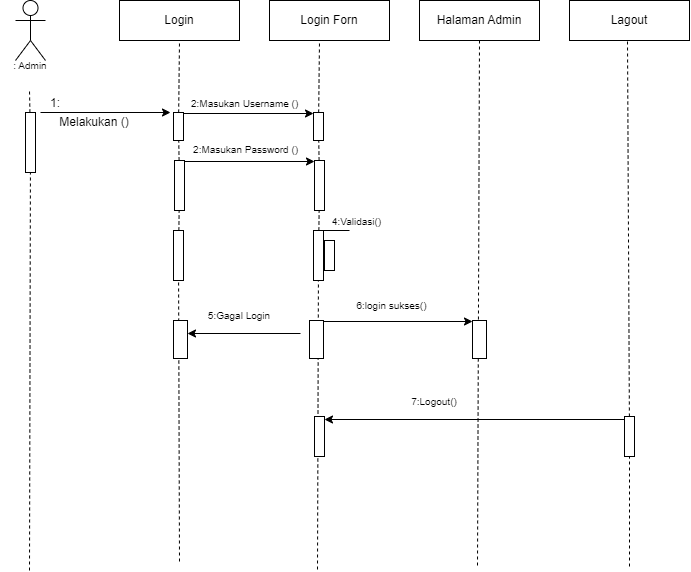

The diagram above was exported from draw.io. Its source (the exported page's mxGraphModel, read from the mxfile embedded in the PNG):
<mxGraphModel dx="862" dy="1611" grid="1" gridSize="10" guides="1" tooltips="1" connect="1" arrows="1" fold="1" page="1" pageScale="1" pageWidth="827" pageHeight="1169" math="0" shadow="0">
  <root>
    <mxCell id="0" />
    <mxCell id="1" parent="0" />
    <mxCell id="aemwlCxIe7cXtY7EEpBk-1" value="&lt;br&gt;&lt;br&gt;&lt;br&gt;&lt;br&gt;&lt;br&gt;" style="shape=umlActor;verticalLabelPosition=bottom;verticalAlign=top;html=1;outlineConnect=0;" vertex="1" parent="1">
      <mxGeometry x="56" y="-1040" width="30" height="60" as="geometry" />
    </mxCell>
    <mxCell id="aemwlCxIe7cXtY7EEpBk-2" value="Login" style="rounded=0;whiteSpace=wrap;html=1;" vertex="1" parent="1">
      <mxGeometry x="160" y="-1040" width="120" height="40" as="geometry" />
    </mxCell>
    <mxCell id="aemwlCxIe7cXtY7EEpBk-3" value="Login Forn" style="rounded=0;whiteSpace=wrap;html=1;" vertex="1" parent="1">
      <mxGeometry x="310" y="-1040" width="120" height="40" as="geometry" />
    </mxCell>
    <mxCell id="aemwlCxIe7cXtY7EEpBk-4" value="Halaman Admin" style="rounded=0;whiteSpace=wrap;html=1;" vertex="1" parent="1">
      <mxGeometry x="460" y="-1040" width="120" height="40" as="geometry" />
    </mxCell>
    <mxCell id="aemwlCxIe7cXtY7EEpBk-5" value="Lagout" style="rounded=0;whiteSpace=wrap;html=1;" vertex="1" parent="1">
      <mxGeometry x="610" y="-1040" width="120" height="40" as="geometry" />
    </mxCell>
    <mxCell id="aemwlCxIe7cXtY7EEpBk-8" value="" style="endArrow=none;dashed=1;html=1;rounded=0;startArrow=none;" edge="1" parent="1" source="aemwlCxIe7cXtY7EEpBk-11">
      <mxGeometry width="50" height="50" relative="1" as="geometry">
        <mxPoint x="70" y="-620" as="sourcePoint" />
        <mxPoint x="70" y="-950" as="targetPoint" />
      </mxGeometry>
    </mxCell>
    <mxCell id="aemwlCxIe7cXtY7EEpBk-11" value="" style="rounded=0;whiteSpace=wrap;html=1;" vertex="1" parent="1">
      <mxGeometry x="66" y="-928" width="10" height="60" as="geometry" />
    </mxCell>
    <mxCell id="aemwlCxIe7cXtY7EEpBk-12" value="" style="endArrow=none;dashed=1;html=1;rounded=0;" edge="1" parent="1" target="aemwlCxIe7cXtY7EEpBk-11">
      <mxGeometry width="50" height="50" relative="1" as="geometry">
        <mxPoint x="70" y="-470" as="sourcePoint" />
        <mxPoint x="70" y="-950" as="targetPoint" />
      </mxGeometry>
    </mxCell>
    <mxCell id="aemwlCxIe7cXtY7EEpBk-13" value="" style="endArrow=none;dashed=1;html=1;rounded=0;startArrow=none;entryX=0.5;entryY=1;entryDx=0;entryDy=0;" edge="1" parent="1" source="aemwlCxIe7cXtY7EEpBk-14" target="aemwlCxIe7cXtY7EEpBk-2">
      <mxGeometry width="50" height="50" relative="1" as="geometry">
        <mxPoint x="218" y="-620" as="sourcePoint" />
        <mxPoint x="218" y="-950" as="targetPoint" />
      </mxGeometry>
    </mxCell>
    <mxCell id="aemwlCxIe7cXtY7EEpBk-14" value="" style="rounded=0;whiteSpace=wrap;html=1;" vertex="1" parent="1">
      <mxGeometry x="214" y="-928" width="10" height="28" as="geometry" />
    </mxCell>
    <mxCell id="aemwlCxIe7cXtY7EEpBk-15" value="" style="endArrow=none;dashed=1;html=1;rounded=0;startArrow=none;" edge="1" parent="1" target="aemwlCxIe7cXtY7EEpBk-14" source="aemwlCxIe7cXtY7EEpBk-20">
      <mxGeometry width="50" height="50" relative="1" as="geometry">
        <mxPoint x="218" y="-620" as="sourcePoint" />
        <mxPoint x="218" y="-950" as="targetPoint" />
      </mxGeometry>
    </mxCell>
    <mxCell id="aemwlCxIe7cXtY7EEpBk-16" value="" style="endArrow=classic;html=1;rounded=0;" edge="1" parent="1">
      <mxGeometry width="50" height="50" relative="1" as="geometry">
        <mxPoint x="81" y="-928" as="sourcePoint" />
        <mxPoint x="211" y="-928" as="targetPoint" />
      </mxGeometry>
    </mxCell>
    <mxCell id="aemwlCxIe7cXtY7EEpBk-18" value="1:" style="text;html=1;strokeColor=none;fillColor=none;align=center;verticalAlign=middle;whiteSpace=wrap;rounded=0;" vertex="1" parent="1">
      <mxGeometry x="66" y="-946" width="60" height="18" as="geometry" />
    </mxCell>
    <mxCell id="aemwlCxIe7cXtY7EEpBk-19" value="Melakukan ()" style="text;html=1;strokeColor=none;fillColor=none;align=center;verticalAlign=middle;whiteSpace=wrap;rounded=0;" vertex="1" parent="1">
      <mxGeometry x="90" y="-928" width="90" height="20" as="geometry" />
    </mxCell>
    <mxCell id="aemwlCxIe7cXtY7EEpBk-20" value="" style="rounded=0;whiteSpace=wrap;html=1;" vertex="1" parent="1">
      <mxGeometry x="215" y="-880" width="10" height="50" as="geometry" />
    </mxCell>
    <mxCell id="aemwlCxIe7cXtY7EEpBk-23" value="" style="endArrow=none;dashed=1;html=1;rounded=0;startArrow=none;" edge="1" parent="1" source="aemwlCxIe7cXtY7EEpBk-24" target="aemwlCxIe7cXtY7EEpBk-20">
      <mxGeometry width="50" height="50" relative="1" as="geometry">
        <mxPoint x="218" y="-620" as="sourcePoint" />
        <mxPoint x="218.95238095238096" y="-900" as="targetPoint" />
      </mxGeometry>
    </mxCell>
    <mxCell id="aemwlCxIe7cXtY7EEpBk-24" value="" style="rounded=0;whiteSpace=wrap;html=1;" vertex="1" parent="1">
      <mxGeometry x="214" y="-810" width="10" height="50" as="geometry" />
    </mxCell>
    <mxCell id="aemwlCxIe7cXtY7EEpBk-25" value="" style="endArrow=none;dashed=1;html=1;rounded=0;" edge="1" parent="1" target="aemwlCxIe7cXtY7EEpBk-24">
      <mxGeometry width="50" height="50" relative="1" as="geometry">
        <mxPoint x="220" y="-479" as="sourcePoint" />
        <mxPoint x="219.7872340425531" y="-830" as="targetPoint" />
      </mxGeometry>
    </mxCell>
    <mxCell id="aemwlCxIe7cXtY7EEpBk-27" value="" style="endArrow=none;dashed=1;html=1;rounded=0;startArrow=none;entryX=0.5;entryY=1;entryDx=0;entryDy=0;" edge="1" parent="1" source="aemwlCxIe7cXtY7EEpBk-28">
      <mxGeometry width="50" height="50" relative="1" as="geometry">
        <mxPoint x="358" y="-620" as="sourcePoint" />
        <mxPoint x="360" y="-1000" as="targetPoint" />
      </mxGeometry>
    </mxCell>
    <mxCell id="aemwlCxIe7cXtY7EEpBk-28" value="" style="rounded=0;whiteSpace=wrap;html=1;" vertex="1" parent="1">
      <mxGeometry x="354" y="-928" width="10" height="28" as="geometry" />
    </mxCell>
    <mxCell id="aemwlCxIe7cXtY7EEpBk-29" value="" style="endArrow=none;dashed=1;html=1;rounded=0;startArrow=none;" edge="1" parent="1" source="aemwlCxIe7cXtY7EEpBk-30" target="aemwlCxIe7cXtY7EEpBk-28">
      <mxGeometry width="50" height="50" relative="1" as="geometry">
        <mxPoint x="358" y="-620" as="sourcePoint" />
        <mxPoint x="358" y="-950" as="targetPoint" />
      </mxGeometry>
    </mxCell>
    <mxCell id="aemwlCxIe7cXtY7EEpBk-30" value="" style="rounded=0;whiteSpace=wrap;html=1;" vertex="1" parent="1">
      <mxGeometry x="355" y="-880" width="10" height="50" as="geometry" />
    </mxCell>
    <mxCell id="aemwlCxIe7cXtY7EEpBk-31" value="" style="endArrow=none;dashed=1;html=1;rounded=0;startArrow=none;" edge="1" parent="1" source="aemwlCxIe7cXtY7EEpBk-32" target="aemwlCxIe7cXtY7EEpBk-30">
      <mxGeometry width="50" height="50" relative="1" as="geometry">
        <mxPoint x="358" y="-620" as="sourcePoint" />
        <mxPoint x="358.95238095238096" y="-900" as="targetPoint" />
      </mxGeometry>
    </mxCell>
    <mxCell id="aemwlCxIe7cXtY7EEpBk-32" value="" style="rounded=0;whiteSpace=wrap;html=1;" vertex="1" parent="1">
      <mxGeometry x="354" y="-810" width="10" height="50" as="geometry" />
    </mxCell>
    <mxCell id="aemwlCxIe7cXtY7EEpBk-33" value="" style="endArrow=none;dashed=1;html=1;rounded=0;" edge="1" parent="1" target="aemwlCxIe7cXtY7EEpBk-32">
      <mxGeometry width="50" height="50" relative="1" as="geometry">
        <mxPoint x="358" y="-471" as="sourcePoint" />
        <mxPoint x="359.7872340425531" y="-830" as="targetPoint" />
      </mxGeometry>
    </mxCell>
    <mxCell id="aemwlCxIe7cXtY7EEpBk-57" style="edgeStyle=orthogonalEdgeStyle;rounded=0;orthogonalLoop=1;jettySize=auto;html=1;fontSize=10;" edge="1" parent="1">
      <mxGeometry relative="1" as="geometry">
        <mxPoint x="341" y="-707" as="sourcePoint" />
        <mxPoint x="228" y="-707" as="targetPoint" />
      </mxGeometry>
    </mxCell>
    <mxCell id="aemwlCxIe7cXtY7EEpBk-62" style="edgeStyle=orthogonalEdgeStyle;rounded=0;orthogonalLoop=1;jettySize=auto;html=1;fontSize=10;" edge="1" parent="1">
      <mxGeometry relative="1" as="geometry">
        <mxPoint x="364" y="-719" as="sourcePoint" />
        <mxPoint x="513" y="-719" as="targetPoint" />
      </mxGeometry>
    </mxCell>
    <mxCell id="aemwlCxIe7cXtY7EEpBk-34" value="" style="rounded=0;whiteSpace=wrap;html=1;" vertex="1" parent="1">
      <mxGeometry x="350" y="-720" width="14" height="38" as="geometry" />
    </mxCell>
    <mxCell id="aemwlCxIe7cXtY7EEpBk-37" value="" style="endArrow=classic;html=1;rounded=0;exitX=1;exitY=0;exitDx=0;exitDy=0;entryX=0;entryY=0;entryDx=0;entryDy=0;" edge="1" parent="1">
      <mxGeometry width="50" height="50" relative="1" as="geometry">
        <mxPoint x="224" y="-927" as="sourcePoint" />
        <mxPoint x="354" y="-927" as="targetPoint" />
      </mxGeometry>
    </mxCell>
    <mxCell id="aemwlCxIe7cXtY7EEpBk-38" value="" style="endArrow=classic;html=1;rounded=0;exitX=1;exitY=0;exitDx=0;exitDy=0;entryX=0;entryY=0;entryDx=0;entryDy=0;" edge="1" parent="1">
      <mxGeometry width="50" height="50" relative="1" as="geometry">
        <mxPoint x="225" y="-879" as="sourcePoint" />
        <mxPoint x="355" y="-879" as="targetPoint" />
      </mxGeometry>
    </mxCell>
    <mxCell id="aemwlCxIe7cXtY7EEpBk-39" value="&lt;font style=&quot;font-size: 10px;&quot;&gt;2:Masukan Username ()&amp;nbsp;&lt;/font&gt;" style="text;html=1;strokeColor=none;fillColor=none;align=center;verticalAlign=middle;whiteSpace=wrap;rounded=0;" vertex="1" parent="1">
      <mxGeometry x="224" y="-946" width="126" height="18" as="geometry" />
    </mxCell>
    <mxCell id="aemwlCxIe7cXtY7EEpBk-40" value="&lt;font style=&quot;font-size: 10px;&quot;&gt;2:Masukan Password ()&amp;nbsp;&lt;/font&gt;" style="text;html=1;strokeColor=none;fillColor=none;align=center;verticalAlign=middle;whiteSpace=wrap;rounded=0;" vertex="1" parent="1">
      <mxGeometry x="225" y="-900" width="126" height="18" as="geometry" />
    </mxCell>
    <mxCell id="aemwlCxIe7cXtY7EEpBk-43" value="" style="rounded=0;whiteSpace=wrap;html=1;fontSize=10;" vertex="1" parent="1">
      <mxGeometry x="365" y="-800" width="10" height="30" as="geometry" />
    </mxCell>
    <mxCell id="aemwlCxIe7cXtY7EEpBk-45" value="&lt;span style=&quot;font-size: 10px;&quot;&gt;4:Validasi()&lt;/span&gt;" style="text;html=1;strokeColor=none;fillColor=none;align=center;verticalAlign=middle;whiteSpace=wrap;rounded=0;" vertex="1" parent="1">
      <mxGeometry x="375" y="-828" width="45" height="18" as="geometry" />
    </mxCell>
    <mxCell id="aemwlCxIe7cXtY7EEpBk-46" value="" style="line;strokeWidth=1;html=1;fontSize=10;" vertex="1" parent="1">
      <mxGeometry x="364" y="-815" width="26" height="10" as="geometry" />
    </mxCell>
    <mxCell id="aemwlCxIe7cXtY7EEpBk-54" value="" style="endArrow=none;dashed=1;html=1;rounded=0;entryX=0.5;entryY=1;entryDx=0;entryDy=0;" edge="1" parent="1" target="aemwlCxIe7cXtY7EEpBk-4">
      <mxGeometry width="50" height="50" relative="1" as="geometry">
        <mxPoint x="518" y="-475" as="sourcePoint" />
        <mxPoint x="518.929906542056" y="-873" as="targetPoint" />
      </mxGeometry>
    </mxCell>
    <mxCell id="aemwlCxIe7cXtY7EEpBk-56" value="" style="rounded=0;whiteSpace=wrap;html=1;strokeWidth=1;fontSize=10;" vertex="1" parent="1">
      <mxGeometry x="214" y="-720" width="14" height="38" as="geometry" />
    </mxCell>
    <mxCell id="aemwlCxIe7cXtY7EEpBk-60" value="5:Gagal Login" style="text;html=1;strokeColor=none;fillColor=none;align=center;verticalAlign=middle;whiteSpace=wrap;rounded=0;strokeWidth=1;fontSize=10;" vertex="1" parent="1">
      <mxGeometry x="240" y="-740" width="80" height="30" as="geometry" />
    </mxCell>
    <mxCell id="aemwlCxIe7cXtY7EEpBk-61" value="" style="rounded=0;whiteSpace=wrap;html=1;strokeWidth=1;fontSize=10;" vertex="1" parent="1">
      <mxGeometry x="513" y="-720" width="14" height="38" as="geometry" />
    </mxCell>
    <mxCell id="aemwlCxIe7cXtY7EEpBk-64" value="6:login sukses()" style="text;html=1;strokeColor=none;fillColor=none;align=center;verticalAlign=middle;whiteSpace=wrap;rounded=0;strokeWidth=1;fontSize=10;" vertex="1" parent="1">
      <mxGeometry x="375" y="-750" width="115" height="30" as="geometry" />
    </mxCell>
    <mxCell id="aemwlCxIe7cXtY7EEpBk-65" value="" style="endArrow=none;dashed=1;html=1;rounded=0;entryX=0.5;entryY=1;entryDx=0;entryDy=0;startArrow=none;" edge="1" parent="1" source="aemwlCxIe7cXtY7EEpBk-67">
      <mxGeometry width="50" height="50" relative="1" as="geometry">
        <mxPoint x="666" y="-474" as="sourcePoint" />
        <mxPoint x="668" y="-999" as="targetPoint" />
      </mxGeometry>
    </mxCell>
    <mxCell id="aemwlCxIe7cXtY7EEpBk-73" style="edgeStyle=orthogonalEdgeStyle;rounded=0;orthogonalLoop=1;jettySize=auto;html=1;fontSize=10;" edge="1" parent="1">
      <mxGeometry relative="1" as="geometry">
        <mxPoint x="665" y="-621" as="sourcePoint" />
        <mxPoint x="365" y="-621" as="targetPoint" />
      </mxGeometry>
    </mxCell>
    <mxCell id="aemwlCxIe7cXtY7EEpBk-67" value="" style="rounded=0;whiteSpace=wrap;html=1;strokeWidth=1;fontSize=10;" vertex="1" parent="1">
      <mxGeometry x="665" y="-624" width="10" height="40" as="geometry" />
    </mxCell>
    <mxCell id="aemwlCxIe7cXtY7EEpBk-71" value="" style="endArrow=none;dashed=1;html=1;rounded=0;entryX=0.5;entryY=1;entryDx=0;entryDy=0;" edge="1" parent="1" target="aemwlCxIe7cXtY7EEpBk-67">
      <mxGeometry width="50" height="50" relative="1" as="geometry">
        <mxPoint x="670" y="-474" as="sourcePoint" />
        <mxPoint x="668" y="-999" as="targetPoint" />
      </mxGeometry>
    </mxCell>
    <mxCell id="aemwlCxIe7cXtY7EEpBk-72" value="" style="rounded=0;whiteSpace=wrap;html=1;strokeWidth=1;fontSize=10;" vertex="1" parent="1">
      <mxGeometry x="355" y="-624" width="10" height="40" as="geometry" />
    </mxCell>
    <mxCell id="aemwlCxIe7cXtY7EEpBk-75" value="7:Logout()" style="text;html=1;strokeColor=none;fillColor=none;align=center;verticalAlign=middle;whiteSpace=wrap;rounded=0;strokeWidth=1;fontSize=10;" vertex="1" parent="1">
      <mxGeometry x="400" y="-654" width="150" height="30" as="geometry" />
    </mxCell>
    <mxCell id="aemwlCxIe7cXtY7EEpBk-83" value=": Admin" style="text;html=1;strokeColor=none;fillColor=none;align=center;verticalAlign=middle;whiteSpace=wrap;rounded=0;strokeWidth=1;fontSize=10;" vertex="1" parent="1">
      <mxGeometry x="41" y="-980" width="60" height="10" as="geometry" />
    </mxCell>
  </root>
</mxGraphModel>